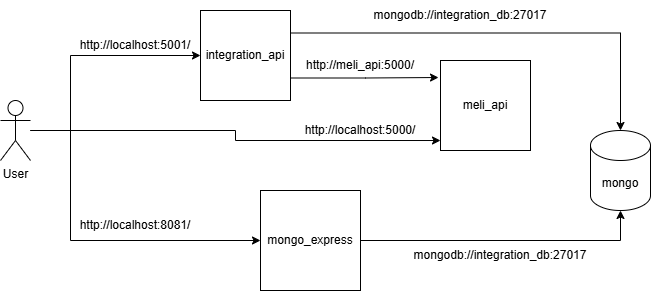

The diagram above was exported from draw.io. Its source (the exported page's mxGraphModel, read from the mxfile embedded in the PNG):
<mxGraphModel dx="874" dy="465" grid="1" gridSize="10" guides="1" tooltips="1" connect="1" arrows="1" fold="1" page="1" pageScale="1" pageWidth="827" pageHeight="1169" math="0" shadow="0">
  <root>
    <mxCell id="0" />
    <mxCell id="1" parent="0" />
    <mxCell id="uycNhA8swhClyYvEUFob-9" style="edgeStyle=orthogonalEdgeStyle;rounded=0;orthogonalLoop=1;jettySize=auto;html=1;entryX=0;entryY=0.5;entryDx=0;entryDy=0;" parent="1" source="uycNhA8swhClyYvEUFob-1" target="uycNhA8swhClyYvEUFob-4" edge="1">
      <mxGeometry relative="1" as="geometry">
        <Array as="points">
          <mxPoint x="130" y="230" />
          <mxPoint x="130" y="340" />
        </Array>
      </mxGeometry>
    </mxCell>
    <mxCell id="uycNhA8swhClyYvEUFob-10" style="edgeStyle=orthogonalEdgeStyle;rounded=0;orthogonalLoop=1;jettySize=auto;html=1;entryX=0;entryY=0.5;entryDx=0;entryDy=0;" parent="1" source="uycNhA8swhClyYvEUFob-1" target="uycNhA8swhClyYvEUFob-2" edge="1">
      <mxGeometry relative="1" as="geometry">
        <Array as="points">
          <mxPoint x="130" y="230" />
          <mxPoint x="130" y="155" />
        </Array>
      </mxGeometry>
    </mxCell>
    <mxCell id="uycNhA8swhClyYvEUFob-1" value="User" style="shape=umlActor;verticalLabelPosition=bottom;verticalAlign=top;html=1;outlineConnect=0;" parent="1" vertex="1">
      <mxGeometry x="60" y="200" width="30" height="60" as="geometry" />
    </mxCell>
    <mxCell id="uycNhA8swhClyYvEUFob-2" value="integration_api" style="whiteSpace=wrap;html=1;aspect=fixed;" parent="1" vertex="1">
      <mxGeometry x="260" y="110" width="90" height="90" as="geometry" />
    </mxCell>
    <mxCell id="uycNhA8swhClyYvEUFob-3" value="http://localhost:5001/" style="text;html=1;align=center;verticalAlign=middle;whiteSpace=wrap;rounded=0;" parent="1" vertex="1">
      <mxGeometry x="165" y="130" width="60" height="30" as="geometry" />
    </mxCell>
    <mxCell id="uycNhA8swhClyYvEUFob-4" value="mongo_express" style="whiteSpace=wrap;html=1;aspect=fixed;" parent="1" vertex="1">
      <mxGeometry x="320" y="290" width="100" height="100" as="geometry" />
    </mxCell>
    <mxCell id="uycNhA8swhClyYvEUFob-11" value="meli_api" style="whiteSpace=wrap;html=1;aspect=fixed;" parent="1" vertex="1">
      <mxGeometry x="500" y="160" width="90" height="90" as="geometry" />
    </mxCell>
    <mxCell id="uycNhA8swhClyYvEUFob-15" style="edgeStyle=orthogonalEdgeStyle;rounded=0;orthogonalLoop=1;jettySize=auto;html=1;entryX=0;entryY=0.889;entryDx=0;entryDy=0;entryPerimeter=0;" parent="1" source="uycNhA8swhClyYvEUFob-1" target="uycNhA8swhClyYvEUFob-11" edge="1">
      <mxGeometry relative="1" as="geometry" />
    </mxCell>
    <mxCell id="uycNhA8swhClyYvEUFob-18" value="http://meli_api:5000/" style="text;html=1;align=center;verticalAlign=middle;whiteSpace=wrap;rounded=0;" parent="1" vertex="1">
      <mxGeometry x="390" y="150" width="60" height="30" as="geometry" />
    </mxCell>
    <mxCell id="uycNhA8swhClyYvEUFob-19" value="http://localhost:5000/" style="text;html=1;align=center;verticalAlign=middle;whiteSpace=wrap;rounded=0;" parent="1" vertex="1">
      <mxGeometry x="390" y="215" width="60" height="30" as="geometry" />
    </mxCell>
    <mxCell id="uycNhA8swhClyYvEUFob-20" value="mongo" style="shape=cylinder3;whiteSpace=wrap;html=1;boundedLbl=1;backgroundOutline=1;size=15;" parent="1" vertex="1">
      <mxGeometry x="650" y="230" width="60" height="80" as="geometry" />
    </mxCell>
    <mxCell id="uycNhA8swhClyYvEUFob-21" style="edgeStyle=orthogonalEdgeStyle;rounded=0;orthogonalLoop=1;jettySize=auto;html=1;exitX=1;exitY=0.25;exitDx=0;exitDy=0;entryX=0.5;entryY=0;entryDx=0;entryDy=0;entryPerimeter=0;" parent="1" source="uycNhA8swhClyYvEUFob-2" target="uycNhA8swhClyYvEUFob-20" edge="1">
      <mxGeometry relative="1" as="geometry" />
    </mxCell>
    <mxCell id="uycNhA8swhClyYvEUFob-22" style="edgeStyle=orthogonalEdgeStyle;rounded=0;orthogonalLoop=1;jettySize=auto;html=1;exitX=1;exitY=0.75;exitDx=0;exitDy=0;entryX=-0.022;entryY=0.189;entryDx=0;entryDy=0;entryPerimeter=0;" parent="1" source="uycNhA8swhClyYvEUFob-2" target="uycNhA8swhClyYvEUFob-11" edge="1">
      <mxGeometry relative="1" as="geometry" />
    </mxCell>
    <mxCell id="uycNhA8swhClyYvEUFob-23" style="edgeStyle=orthogonalEdgeStyle;rounded=0;orthogonalLoop=1;jettySize=auto;html=1;entryX=0.5;entryY=1;entryDx=0;entryDy=0;entryPerimeter=0;" parent="1" source="uycNhA8swhClyYvEUFob-4" target="uycNhA8swhClyYvEUFob-20" edge="1">
      <mxGeometry relative="1" as="geometry" />
    </mxCell>
    <mxCell id="uycNhA8swhClyYvEUFob-24" value="mongodb://integration_db:27017" style="text;html=1;align=center;verticalAlign=middle;whiteSpace=wrap;rounded=0;" parent="1" vertex="1">
      <mxGeometry x="490" y="100" width="60" height="30" as="geometry" />
    </mxCell>
    <mxCell id="uycNhA8swhClyYvEUFob-25" value="mongodb://integration_db:27017" style="text;html=1;align=center;verticalAlign=middle;whiteSpace=wrap;rounded=0;" parent="1" vertex="1">
      <mxGeometry x="530" y="340" width="60" height="30" as="geometry" />
    </mxCell>
    <mxCell id="uycNhA8swhClyYvEUFob-28" value="http://localhost:8081/" style="text;html=1;align=center;verticalAlign=middle;whiteSpace=wrap;rounded=0;" parent="1" vertex="1">
      <mxGeometry x="165" y="310" width="60" height="30" as="geometry" />
    </mxCell>
  </root>
</mxGraphModel>